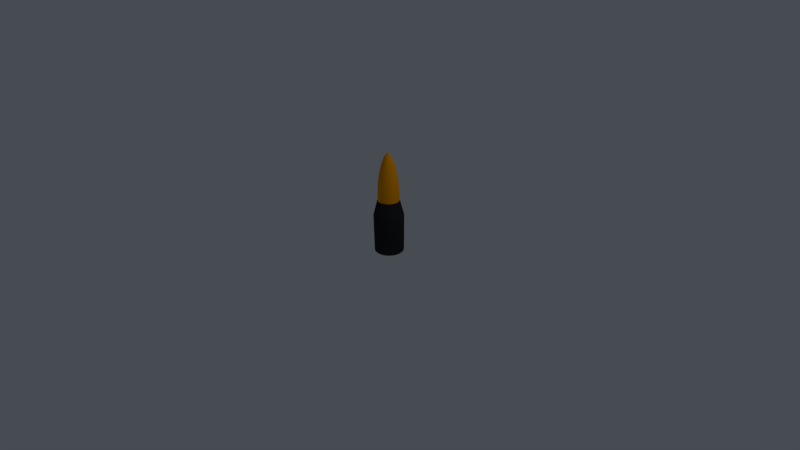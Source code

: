 # Source: shell.blend  (saved by Blender 2.79.0; exported with 4.5.12 LTS)
import bpy
from mathutils import Matrix  # noqa: F401  (used for matrix-valued properties, if any)

bpy.ops.wm.read_factory_settings(use_empty=True)
scene = bpy.context.scene
scene.name = 'Scene'

# ---- collections
col_collection_1 = bpy.data.collections.new('Collection 1'); scene.collection.children.link(col_collection_1)

# ---- materials (node trees are filled in below, after node groups)
mat_material = bpy.data.materials.new('Material')
mat_material.alpha_threshold = 0.0
mat_material.use_transparent_shadow = False
mat_material.diffuse_color = (0.02519, 0.02709, 0.0291, 1.0)
mat_material.roughness = 0.5
mat_material.line_color = (0.0, 0.0, 0.0, 1.0)
mat_material_001 = bpy.data.materials.new('Material.001')
mat_material_001.alpha_threshold = 0.0
mat_material_001.use_transparent_shadow = False
mat_material_001.diffuse_color = (1.0, 0.3728, 0.0, 1.0)
mat_material_001.roughness = 0.5

# ---- node groups
ng_auto_smooth = bpy.data.node_groups.new('Auto Smooth', 'GeometryNodeTree')
_s = ng_auto_smooth.interface.new_socket(name='Geometry', in_out='OUTPUT', socket_type='NodeSocketGeometry')
_s = ng_auto_smooth.interface.new_socket(name='Geometry', in_out='INPUT', socket_type='NodeSocketGeometry')
_s = ng_auto_smooth.interface.new_socket(name='Angle', in_out='INPUT', socket_type='NodeSocketFloat')
_s.subtype = 'ANGLE'
_s.min_value = 0.0
_s.max_value = 3.142
ng_auto_smooth.is_modifier = True
_N = ng_auto_smooth.nodes; _L = ng_auto_smooth.links
n0 = _N.new('NodeGroupOutput'); n0.name = 'Group Output'; n0.location = (480, -100)
n1 = _N.new('NodeGroupInput'); n1.name = 'Group Input'; n1.location = (-420, -300)
n2 = _N.new('NodeGroupInput'); n2.name = 'Group Input.001'; n2.location = (-60, -100)
n3 = _N.new('GeometryNodeSetShadeSmooth'); n3.name = 'Set Shade Smooth'; n3.location = (120, -100)
n3.domain = 'EDGE'
n4 = _N.new('GeometryNodeSetShadeSmooth'); n4.name = 'Set Shade Smooth.001'; n4.location = (300, -100)
n5 = _N.new('GeometryNodeInputMeshEdgeAngle'); n5.name = 'Edge Angle'; n5.location = (-420, -220)
n6 = _N.new('GeometryNodeInputEdgeSmooth'); n6.name = 'Is Edge Smooth'; n6.location = (-60, -160)
n7 = _N.new('GeometryNodeInputShadeSmooth'); n7.name = 'Is Face Smooth'; n7.location = (-240, -340)
n8 = _N.new('FunctionNodeBooleanMath'); n8.name = 'Boolean Math'; n8.location = (-60, -220)
n9 = _N.new('FunctionNodeCompare'); n9.name = 'Compare'; n9.location = (-240, -180)
n9.operation = 'LESS_EQUAL'
_L.new(n5.outputs[0], n9.inputs[0])
_L.new(n4.outputs[0], n0.inputs[0])
_L.new(n1.outputs[1], n9.inputs[1])
_L.new(n9.outputs[0], n8.inputs[0])
_L.new(n7.outputs[0], n8.inputs[1])
_L.new(n2.outputs[0], n3.inputs[0])
_L.new(n6.outputs[0], n3.inputs[1])
_L.new(n3.outputs[0], n4.inputs[0])
_L.new(n8.outputs[0], n3.inputs[2])
n0.is_active_output = True

# ---- material node trees

# ---- world
world_world = bpy.data.worlds.new('World'); scene.world = world_world
world_world.color = (0.06301, 0.07036, 0.08438)
world_world.use_sun_shadow = False
world_world.sun_shadow_jitter_overblur = 0.0
world_world.cycles.sampling_method = 'MANUAL'

# ---- cameras
cam_camera = bpy.data.cameras.new('Camera')
cam_camera.clip_start = 0.05
cam_camera.lens = 12.28
cam_camera.sensor_width = 32.0
cam_camera.sensor_height = 18.0
cam_camera.ortho_scale = 7.314
cam_camera.lens_unit = 'FOV'
cam_camera.dof.focus_distance = 0.0
cam_camera.dof.aperture_fstop = 128.0

# ---- lights
light_lamp = bpy.data.lights.new('Lamp', 'POINT')
light_lamp.transmission_factor = 0.0
light_lamp.cutoff_distance = 30.0
light_lamp.energy = 100.0
light_lamp.shadow_buffer_clip_start = 1.001
light_lamp.shadow_soft_size = 0.1
light_lamp.shadow_maximum_resolution = 0.006
light_lamp.use_absolute_resolution = True

# ---- meshes
me_cylinder = bpy.data.meshes.new('Cylinder')
me_cylinder.from_pydata([(-3.546e-08, 0.4556, -0.5484), (0.0, 0.5484, 0.827), (0.08888, 0.4468, -0.5484), (0.107, 0.5379, 0.827), (0.1743, 0.4209, -0.5484), (0.2099, 0.5067, 0.827), (0.2531, 0.3788, -0.5484), (0.3047, 0.456, 0.827), (0.3221, 0.3221, -0.5484), (0.3878, 0.3878, 0.827), (0.3788, 0.2531, -0.5484), (0.456, 0.3047, 0.827), (0.4209, 0.1743, -0.5484), (0.5067, 0.2099, 0.827), (0.4468, 0.08888, -0.5484), (0.5379, 0.107, 0.827), (0.4556, 2.715e-08, -0.5484), (0.5484, 4.141e-08, 0.827), (0.4468, -0.08888, -0.5484), (0.5379, -0.107, 0.827), (0.4209, -0.1743, -0.5484), (0.5067, -0.2099, 0.827), (0.3788, -0.2531, -0.5484), (0.456, -0.3047, 0.827), (0.3221, -0.3221, -0.5484), (0.3878, -0.3878, 0.827), (0.2531, -0.3788, -0.5484), (0.3047, -0.456, 0.827), (0.1743, -0.4209, -0.5484), (0.2099, -0.5067, 0.827), (0.08888, -0.4468, -0.5484), (0.107, -0.5379, 0.827), (-1.502e-07, -0.4556, -0.5484), (-1.787e-07, -0.5484, 0.827), (-0.08888, -0.4468, -0.5484), (-0.107, -0.5379, 0.827), (-0.1743, -0.4209, -0.5484), (-0.2099, -0.5067, 0.827), (-0.2531, -0.3788, -0.5484), (-0.3047, -0.456, 0.827), (-0.3221, -0.3221, -0.5484), (-0.3878, -0.3878, 0.827), (-0.3788, -0.2531, -0.5484), (-0.456, -0.3047, 0.827), (-0.4209, -0.1743, -0.5484), (-0.5067, -0.2099, 0.827), (-0.4468, -0.08888, -0.5484), (-0.5379, -0.107, 0.827), (-0.4556, 4.447e-07, -0.5484), (-0.5484, 5.296e-07, 0.827), (-0.4468, 0.08888, -0.5484), (-0.5379, 0.107, 0.827), (-0.4209, 0.1743, -0.5484), (-0.5067, 0.2099, 0.827), (-0.3788, 0.2531, -0.5484), (-0.456, 0.3047, 0.827), (-0.3221, 0.3221, -0.5484), (-0.3878, 0.3878, 0.827), (-0.2531, 0.3788, -0.5484), (-0.3047, 0.456, 0.827), (-0.1743, 0.4209, -0.5484), (-0.2099, 0.5067, 0.827), (-0.08888, 0.4468, -0.5484), (-0.107, 0.5379, 0.827), (-2.403e-07, 0.3996, 1.373), (0.07796, 0.3919, 1.373), (0.1529, 0.3692, 1.373), (0.222, 0.3322, 1.373), (0.2826, 0.2826, 1.373), (0.3322, 0.222, 1.373), (0.3692, 0.1529, 1.373), (0.3919, 0.07796, 1.373), (0.3996, 3.017e-08, 1.373), (0.3919, -0.07796, 1.373), (0.3692, -0.1529, 1.373), (0.3322, -0.222, 1.373), (0.2826, -0.2826, 1.373), (0.222, -0.3322, 1.373), (0.1529, -0.3692, 1.373), (0.07796, -0.3919, 1.373), (-3.705e-07, -0.3996, 1.373), (-0.07796, -0.3919, 1.373), (-0.1529, -0.3692, 1.373), (-0.222, -0.3322, 1.373), (-0.2826, -0.2826, 1.373), (-0.3322, -0.222, 1.373), (-0.3692, -0.1529, 1.373), (-0.3919, -0.07796, 1.373), (-0.3996, 3.858e-07, 1.373), (-0.3919, 0.07796, 1.373), (-0.3692, 0.1529, 1.373), (-0.3322, 0.222, 1.373), (-0.2826, 0.2826, 1.373), (-0.222, 0.3322, 1.373), (-0.1529, 0.3692, 1.373), (-0.07796, 0.3919, 1.373), (0.07439, 0.374, 1.373), (-2.481e-07, 0.3813, 1.373), (0.1459, 0.3523, 1.373), (0.2119, 0.3171, 1.373), (0.2696, 0.2696, 1.373), (0.3171, 0.2119, 1.373), (0.3523, 0.1459, 1.373), (0.374, 0.07439, 1.373), (0.3813, 2.259e-08, 1.373), (0.374, -0.07439, 1.373), (0.3523, -0.1459, 1.373), (0.3171, -0.2119, 1.373), (0.2696, -0.2696, 1.373), (0.2119, -0.3171, 1.373), (0.1459, -0.3523, 1.373), (0.07439, -0.374, 1.373), (-3.662e-07, -0.3813, 1.373), (-0.07439, -0.374, 1.373), (-0.1459, -0.3523, 1.373), (-0.2119, -0.3171, 1.373), (-0.2696, -0.2696, 1.373), (-0.3171, -0.2119, 1.373), (-0.3523, -0.1459, 1.373), (-0.374, -0.07439, 1.373), (-0.3813, 3.629e-07, 1.373), (-0.374, 0.07439, 1.373), (-0.3523, 0.1459, 1.373), (-0.3171, 0.2119, 1.373), (-0.2696, 0.2696, 1.373), (-0.2119, 0.3171, 1.373), (-0.1459, 0.3523, 1.373), (-0.07439, 0.374, 1.373), (0.07439, 0.374, 1.569), (1.678e-07, 0.3813, 1.569), (0.1459, 0.3523, 1.569), (0.2119, 0.3171, 1.569), (0.2696, 0.2696, 1.569), (0.3171, 0.2119, 1.569), (0.3523, 0.1459, 1.569), (0.374, 0.07439, 1.569), (0.3813, 2.342e-08, 1.569), (0.374, -0.07439, 1.569), (0.3523, -0.1459, 1.569), (0.3171, -0.2119, 1.569), (0.2696, -0.2696, 1.569), (0.2119, -0.3171, 1.569), (0.1459, -0.3523, 1.569), (0.07439, -0.374, 1.569), (5.002e-08, -0.3813, 1.569), (-0.07439, -0.374, 1.569), (-0.1459, -0.3523, 1.569), (-0.2119, -0.3171, 1.569), (-0.2696, -0.2696, 1.569), (-0.3171, -0.2119, 1.569), (-0.3523, -0.1459, 1.569), (-0.374, -0.07439, 1.569), (-0.3813, 3.633e-07, 1.569), (-0.374, 0.07439, 1.569), (-0.3523, 0.1459, 1.569), (-0.3171, 0.2119, 1.569), (-0.2696, 0.2696, 1.569), (-0.2119, 0.3171, 1.569), (-0.1459, 0.3523, 1.569), (-0.07439, 0.374, 1.569), (0.06733, 0.3385, 2.089), (-7.197e-09, 0.3451, 2.089), (0.1321, 0.3189, 2.089), (0.1917, 0.287, 2.089), (0.244, 0.244, 2.089), (0.287, 0.1917, 2.089), (0.3189, 0.1321, 2.089), (0.3385, 0.06733, 2.089), (0.3451, 2.224e-08, 2.089), (0.3385, -0.06733, 2.089), (0.3189, -0.1321, 2.089), (0.287, -0.1917, 2.089), (0.244, -0.244, 2.089), (0.1917, -0.287, 2.089), (0.1321, -0.3189, 2.089), (0.06733, -0.3385, 2.089), (-1.126e-07, -0.3451, 2.089), (-0.06733, -0.3385, 2.089), (-0.1321, -0.3189, 2.089), (-0.1917, -0.287, 2.089), (-0.244, -0.244, 2.089), (-0.287, -0.1917, 2.089), (-0.3189, -0.1321, 2.089), (-0.3385, -0.06733, 2.089), (-0.3451, 3.295e-07, 2.089), (-0.3385, 0.06733, 2.089), (-0.3189, 0.1321, 2.089), (-0.287, 0.1917, 2.089), (-0.244, 0.244, 2.089), (-0.1917, 0.287, 2.089), (-0.1321, 0.3189, 2.089), (-0.06733, 0.3385, 2.089), (0.05464, 0.2747, 2.444), (-6.106e-08, 0.2801, 2.444), (0.1072, 0.2588, 2.444), (0.1556, 0.2329, 2.444), (0.1981, 0.1981, 2.444), (0.2329, 0.1556, 2.444), (0.2588, 0.1072, 2.444), (0.2747, 0.05464, 2.444), (0.2801, 1.75e-08, 2.444), (0.2747, -0.05464, 2.444), (0.2588, -0.1072, 2.444), (0.2329, -0.1556, 2.444), (0.1981, -0.1981, 2.444), (0.1556, -0.2329, 2.444), (0.1072, -0.2588, 2.444), (0.05464, -0.2747, 2.444), (-1.453e-07, -0.2801, 2.444), (-0.05464, -0.2747, 2.444), (-0.1072, -0.2588, 2.444), (-0.1556, -0.2329, 2.444), (-0.1981, -0.1981, 2.444), (-0.2329, -0.1556, 2.444), (-0.2588, -0.1072, 2.444), (-0.2747, -0.05464, 2.444), (-0.2801, 2.675e-07, 2.444), (-0.2747, 0.05464, 2.444), (-0.2588, 0.1072, 2.444), (-0.2329, 0.1556, 2.444), (-0.198, 0.1981, 2.444), (-0.1556, 0.2329, 2.444), (-0.1072, 0.2588, 2.444), (-0.05464, 0.2747, 2.444), (0.03836, 0.1928, 2.724), (-5.459e-08, 0.1966, 2.724), (0.07524, 0.1817, 2.724), (0.1092, 0.1635, 2.724), (0.139, 0.139, 2.724), (0.1635, 0.1092, 2.724), (0.1817, 0.07524, 2.724), (0.1928, 0.03836, 2.724), (0.1966, 9.947e-09, 2.724), (0.1928, -0.03836, 2.724), (0.1817, -0.07524, 2.724), (0.1635, -0.1092, 2.724), (0.139, -0.139, 2.724), (0.1092, -0.1635, 2.724), (0.07524, -0.1817, 2.724), (0.03836, -0.1928, 2.724), (-1.101e-07, -0.1966, 2.724), (-0.03836, -0.1928, 2.724), (-0.07524, -0.1817, 2.724), (-0.1092, -0.1635, 2.724), (-0.139, -0.139, 2.724), (-0.1635, -0.1092, 2.724), (-0.1817, -0.07524, 2.724), (-0.1928, -0.03836, 2.724), (-0.1966, 1.867e-07, 2.724), (-0.1928, 0.03836, 2.724), (-0.1817, 0.07524, 2.724), (-0.1635, 0.1092, 2.724), (-0.139, 0.139, 2.724), (-0.1092, 0.1635, 2.724), (-0.07524, 0.1817, 2.724), (-0.03836, 0.1928, 2.724), (0.02421, 0.1217, 2.881), (-1.503e-07, 0.1241, 2.881), (0.04749, 0.1146, 2.881), (0.06894, 0.1032, 2.881), (0.08774, 0.08775, 2.881), (0.1032, 0.06894, 2.881), (0.1146, 0.04749, 2.881), (0.1217, 0.02421, 2.881), (0.1241, 4.451e-09, 2.881), (0.1217, -0.02421, 2.881), (0.1146, -0.04749, 2.881), (0.1032, -0.06894, 2.881), (0.08774, -0.08775, 2.881), (0.06894, -0.1032, 2.881), (0.04749, -0.1146, 2.881), (0.02421, -0.1217, 2.881), (-1.804e-07, -0.1241, 2.881), (-0.02421, -0.1217, 2.881), (-0.04749, -0.1146, 2.881), (-0.06894, -0.1032, 2.881), (-0.08775, -0.08774, 2.881), (-0.1032, -0.06894, 2.881), (-0.1146, -0.04749, 2.881), (-0.1217, -0.02421, 2.881), (-0.1241, 1.159e-07, 2.881), (-0.1217, 0.02421, 2.881), (-0.1146, 0.04749, 2.881), (-0.1032, 0.06894, 2.881), (-0.08775, 0.08775, 2.881), (-0.06894, 0.1032, 2.881), (-0.04749, 0.1146, 2.881), (-0.02421, 0.1217, 2.881), (0.01396, 0.07018, 2.969), (-1.595e-07, 0.07155, 2.969), (0.02738, 0.0661, 2.969), (0.03975, 0.05949, 2.969), (0.05059, 0.05059, 2.969), (0.05949, 0.03975, 2.969), (0.0661, 0.02738, 2.969), (0.07018, 0.01396, 2.969), (0.07155, 1.264e-09, 2.969), (0.07018, -0.01396, 2.969), (0.0661, -0.02738, 2.969), (0.05949, -0.03975, 2.969), (0.05059, -0.05059, 2.969), (0.03975, -0.05949, 2.969), (0.02738, -0.0661, 2.969), (0.01396, -0.07018, 2.969), (-1.752e-07, -0.07155, 2.969), (-0.01396, -0.07018, 2.969), (-0.02738, -0.0661, 2.969), (-0.03975, -0.05949, 2.969), (-0.05059, -0.05059, 2.969), (-0.05949, -0.03975, 2.969), (-0.0661, -0.02738, 2.969), (-0.07018, -0.01396, 2.969), (-0.07155, 6.513e-08, 2.969), (-0.07018, 0.01396, 2.969), (-0.0661, 0.02738, 2.969), (-0.05949, 0.03975, 2.969), (-0.05059, 0.05059, 2.969), (-0.03975, 0.05949, 2.969), (-0.02738, 0.0661, 2.969), (-0.01396, 0.07018, 2.969), (0.008219, 0.04132, 3.005), (-1.54e-07, 0.04213, 3.005), (0.01612, 0.03892, 3.005), (0.02341, 0.03503, 3.005), (0.02979, 0.02979, 3.005), (0.03503, 0.02341, 3.005), (0.03892, 0.01612, 3.005), (0.04132, 0.008219, 3.005), (0.04213, 2.882e-10, 3.005), (0.04132, -0.008219, 3.005), (0.03892, -0.01612, 3.005), (0.03503, -0.02341, 3.005), (0.02979, -0.02979, 3.005), (0.02341, -0.03503, 3.005), (0.01612, -0.03892, 3.005), (0.008219, -0.04132, 3.005), (-1.646e-07, -0.04213, 3.005), (-0.008219, -0.04132, 3.005), (-0.01612, -0.03892, 3.005), (-0.02341, -0.03503, 3.005), (-0.02979, -0.02979, 3.005), (-0.03503, -0.02341, 3.005), (-0.03892, -0.01612, 3.005), (-0.04132, -0.008219, 3.005), (-0.04213, 3.804e-08, 3.005), (-0.04132, 0.008219, 3.005), (-0.03892, 0.01612, 3.005), (-0.03503, 0.02341, 3.005), (-0.02979, 0.02979, 3.005), (-0.02341, 0.03503, 3.005), (-0.01612, 0.03892, 3.005), (-0.008219, 0.04132, 3.005), (-9.282e-08, 1.195e-08, 3.029), (0.3878, 0.3878, 0.827), (0.456, 0.3047, 0.827), (0.3047, -0.456, 0.827), (0.2099, -0.5067, 0.827), (0.0, 0.5484, 0.827), (0.107, 0.5379, 0.827), (-0.5067, -0.2099, 0.827), (-0.5379, -0.107, 0.827), (-0.107, 0.5379, 0.827), (0.5379, -0.107, 0.827), (0.5067, -0.2099, 0.827), (-0.2099, -0.5067, 0.827), (-0.3047, -0.456, 0.827), (-0.456, 0.3047, 0.827), (-0.3878, 0.3878, 0.827), (0.5067, 0.2099, 0.827), (0.107, -0.5379, 0.827), (-0.5484, 5.296e-07, 0.827), (0.2099, 0.5067, 0.827), (0.456, -0.3047, 0.827), (-0.3878, -0.3878, 0.827), (-0.3047, 0.456, 0.827), (0.5379, 0.107, 0.827), (-1.787e-07, -0.5484, 0.827), (-0.5379, 0.107, 0.827), (0.3047, 0.456, 0.827), (0.3878, -0.3878, 0.827), (-0.456, -0.3047, 0.827), (-0.2099, 0.5067, 0.827), (0.5484, 4.141e-08, 0.827), (-0.107, -0.5379, 0.827), (-0.5067, 0.2099, 0.827), (0.0, 0.5484, -0.5484), (0.107, 0.5379, -0.5484), (0.2099, 0.5067, -0.5484), (0.3047, 0.456, -0.5484), (0.3878, 0.3878, -0.5484), (0.456, 0.3047, -0.5484), (0.5067, 0.2099, -0.5484), (0.5379, 0.107, -0.5484), (0.5484, 4.141e-08, -0.5484), (0.5379, -0.107, -0.5484), (0.5067, -0.2099, -0.5484), (0.456, -0.3047, -0.5484), (0.3878, -0.3878, -0.5484), (0.3047, -0.456, -0.5484), (0.2099, -0.5067, -0.5484), (0.107, -0.5379, -0.5484), (-1.787e-07, -0.5484, -0.5484), (-0.107, -0.5379, -0.5484), (-0.2099, -0.5067, -0.5484), (-0.3047, -0.456, -0.5484), (-0.3878, -0.3878, -0.5484), (-0.456, -0.3047, -0.5484), (-0.5067, -0.2099, -0.5484), (-0.5379, -0.107, -0.5484), (-0.5484, 5.296e-07, -0.5484), (-0.5379, 0.107, -0.5484), (-0.5067, 0.2099, -0.5484), (-0.456, 0.3047, -0.5484), (-0.3878, 0.3878, -0.5484), (-0.3047, 0.456, -0.5484), (-0.2099, 0.5067, -0.5484), (-0.107, 0.5379, -0.5484), (-3.041e-08, 0.4184, -0.4918), (0.08162, 0.4103, -0.4918), (0.1601, 0.3865, -0.4918), (0.2324, 0.3479, -0.4918), (0.2958, 0.2958, -0.4918), (0.3479, 0.2324, -0.4918), (0.3865, 0.1601, -0.4918), (0.4103, 0.08162, -0.4918), (0.4184, 2.494e-08, -0.4918), (0.4103, -0.08162, -0.4918), (0.3865, -0.1601, -0.4918), (0.3479, -0.2324, -0.4918), (0.2958, -0.2958, -0.4918), (0.2324, -0.3479, -0.4918), (0.1601, -0.3865, -0.4918), (0.08162, -0.4103, -0.4918), (-1.358e-07, -0.4184, -0.4918), (-0.08162, -0.4103, -0.4918), (-0.1601, -0.3865, -0.4918), (-0.2324, -0.3479, -0.4918), (-0.2958, -0.2958, -0.4918), (-0.3479, -0.2324, -0.4918), (-0.3865, -0.1601, -0.4918), (-0.4103, -0.08162, -0.4918), (-0.4184, 4.084e-07, -0.4918), (-0.4103, 0.08162, -0.4918), (-0.3865, 0.1601, -0.4918), (-0.3479, 0.2324, -0.4918), (-0.2958, 0.2958, -0.4918), (-0.2324, 0.3479, -0.4918), (-0.1601, 0.3865, -0.4918), (-0.08162, 0.4103, -0.4918)], [], [(385, 1, 3, 386), (386, 3, 5, 387), (387, 5, 7, 388), (388, 7, 9, 389), (389, 9, 11, 390), (390, 11, 13, 391), (391, 13, 15, 392), (392, 15, 17, 393), (393, 17, 19, 394), (394, 19, 21, 395), (395, 21, 23, 396), (396, 23, 25, 397), (397, 25, 27, 398), (398, 27, 29, 399), (399, 29, 31, 400), (400, 31, 33, 401), (401, 33, 35, 402), (402, 35, 37, 403), (403, 37, 39, 404), (404, 39, 41, 405), (405, 41, 43, 406), (406, 43, 45, 407), (407, 45, 47, 408), (408, 47, 49, 409), (409, 49, 51, 410), (410, 51, 53, 411), (411, 53, 55, 412), (412, 55, 57, 413), (413, 57, 59, 414), (414, 59, 61, 415), (354, 353, 68, 69), (415, 61, 63, 416), (416, 63, 1, 385), (38, 40, 437, 436), (356, 355, 77, 78), (358, 357, 64, 65), (360, 359, 86, 87), (357, 361, 95, 64), (363, 362, 73, 74), (365, 364, 82, 83), (367, 366, 91, 92), (368, 354, 69, 70), (369, 356, 78, 79), (370, 360, 87, 88), (371, 358, 65, 66), (372, 363, 74, 75), (373, 365, 83, 84), (374, 367, 92, 93), (375, 368, 70, 71), (376, 369, 79, 80), (377, 370, 88, 89), (378, 371, 66, 67), (379, 372, 75, 76), (380, 373, 84, 85), (381, 374, 93, 94), (382, 375, 71, 72), (383, 376, 80, 81), (384, 377, 89, 90), (353, 378, 67, 68), (355, 379, 76, 77), (359, 380, 85, 86), (361, 381, 94, 95), (362, 382, 72, 73), (364, 383, 81, 82), (366, 384, 90, 91), (76, 75, 107, 108), (89, 88, 120, 121), (75, 74, 106, 107), (88, 87, 119, 120), (74, 73, 105, 106), (87, 86, 118, 119), (73, 72, 104, 105), (86, 85, 117, 118), (72, 71, 103, 104), (85, 84, 116, 117), (71, 70, 102, 103), (84, 83, 115, 116), (70, 69, 101, 102), (83, 82, 114, 115), (64, 95, 127, 97), (69, 68, 100, 101), (82, 81, 113, 114), (95, 94, 126, 127), (68, 67, 99, 100), (81, 80, 112, 113), (94, 93, 125, 126), (67, 66, 98, 99), (80, 79, 111, 112), (93, 92, 124, 125), (66, 65, 96, 98), (79, 78, 110, 111), (92, 91, 123, 124), (65, 64, 97, 96), (78, 77, 109, 110), (91, 90, 122, 123), (77, 76, 108, 109), (90, 89, 121, 122), (122, 121, 153, 154), (130, 128, 160, 162), (109, 108, 140, 141), (123, 122, 154, 155), (110, 109, 141, 142), (96, 97, 129, 128), (124, 123, 155, 156), (111, 110, 142, 143), (98, 96, 128, 130), (125, 124, 156, 157), (112, 111, 143, 144), (99, 98, 130, 131), (126, 125, 157, 158), (113, 112, 144, 145), (100, 99, 131, 132), (127, 126, 158, 159), (114, 113, 145, 146), (101, 100, 132, 133), (97, 127, 159, 129), (115, 114, 146, 147), (102, 101, 133, 134), (116, 115, 147, 148), (103, 102, 134, 135), (117, 116, 148, 149), (104, 103, 135, 136), (118, 117, 149, 150), (105, 104, 136, 137), (119, 118, 150, 151), (106, 105, 137, 138), (120, 119, 151, 152), (107, 106, 138, 139), (121, 120, 152, 153), (108, 107, 139, 140), (165, 164, 196, 197), (157, 156, 188, 189), (144, 143, 175, 176), (131, 130, 162, 163), (158, 157, 189, 190), (145, 144, 176, 177), (132, 131, 163, 164), (159, 158, 190, 191), (146, 145, 177, 178), (133, 132, 164, 165), (129, 159, 191, 161), (147, 146, 178, 179), (134, 133, 165, 166), (148, 147, 179, 180), (135, 134, 166, 167), (149, 148, 180, 181), (136, 135, 167, 168), (150, 149, 181, 182), (137, 136, 168, 169), (151, 150, 182, 183), (138, 137, 169, 170), (152, 151, 183, 184), (139, 138, 170, 171), (153, 152, 184, 185), (140, 139, 171, 172), (154, 153, 185, 186), (141, 140, 172, 173), (155, 154, 186, 187), (142, 141, 173, 174), (128, 129, 161, 160), (156, 155, 187, 188), (143, 142, 174, 175), (200, 199, 231, 232), (161, 191, 223, 193), (179, 178, 210, 211), (166, 165, 197, 198), (180, 179, 211, 212), (167, 166, 198, 199), (181, 180, 212, 213), (168, 167, 199, 200), (182, 181, 213, 214), (169, 168, 200, 201), (183, 182, 214, 215), (170, 169, 201, 202), (184, 183, 215, 216), (171, 170, 202, 203), (185, 184, 216, 217), (172, 171, 203, 204), (186, 185, 217, 218), (173, 172, 204, 205), (187, 186, 218, 219), (174, 173, 205, 206), (160, 161, 193, 192), (188, 187, 219, 220), (175, 174, 206, 207), (162, 160, 192, 194), (189, 188, 220, 221), (176, 175, 207, 208), (163, 162, 194, 195), (190, 189, 221, 222), (177, 176, 208, 209), (164, 163, 195, 196), (191, 190, 222, 223), (178, 177, 209, 210), (235, 234, 266, 267), (214, 213, 245, 246), (201, 200, 232, 233), (215, 214, 246, 247), (202, 201, 233, 234), (216, 215, 247, 248), (203, 202, 234, 235), (217, 216, 248, 249), (204, 203, 235, 236), (218, 217, 249, 250), (205, 204, 236, 237), (219, 218, 250, 251), (206, 205, 237, 238), (192, 193, 225, 224), (220, 219, 251, 252), (207, 206, 238, 239), (194, 192, 224, 226), (221, 220, 252, 253), (208, 207, 239, 240), (195, 194, 226, 227), (222, 221, 253, 254), (209, 208, 240, 241), (196, 195, 227, 228), (223, 222, 254, 255), (210, 209, 241, 242), (197, 196, 228, 229), (193, 223, 255, 225), (211, 210, 242, 243), (198, 197, 229, 230), (212, 211, 243, 244), (199, 198, 230, 231), (213, 212, 244, 245), (270, 269, 301, 302), (249, 248, 280, 281), (236, 235, 267, 268), (250, 249, 281, 282), (237, 236, 268, 269), (251, 250, 282, 283), (238, 237, 269, 270), (224, 225, 257, 256), (252, 251, 283, 284), (239, 238, 270, 271), (226, 224, 256, 258), (253, 252, 284, 285), (240, 239, 271, 272), (227, 226, 258, 259), (254, 253, 285, 286), (241, 240, 272, 273), (228, 227, 259, 260), (255, 254, 286, 287), (242, 241, 273, 274), (229, 228, 260, 261), (225, 255, 287, 257), (243, 242, 274, 275), (230, 229, 261, 262), (244, 243, 275, 276), (231, 230, 262, 263), (245, 244, 276, 277), (232, 231, 263, 264), (246, 245, 277, 278), (233, 232, 264, 265), (247, 246, 278, 279), (234, 233, 265, 266), (248, 247, 279, 280), (305, 304, 336, 337), (256, 257, 289, 288), (284, 283, 315, 316), (271, 270, 302, 303), (258, 256, 288, 290), (285, 284, 316, 317), (272, 271, 303, 304), (259, 258, 290, 291), (286, 285, 317, 318), (273, 272, 304, 305), (260, 259, 291, 292), (287, 286, 318, 319), (274, 273, 305, 306), (261, 260, 292, 293), (257, 287, 319, 289), (275, 274, 306, 307), (262, 261, 293, 294), (276, 275, 307, 308), (263, 262, 294, 295), (277, 276, 308, 309), (264, 263, 295, 296), (278, 277, 309, 310), (265, 264, 296, 297), (279, 278, 310, 311), (266, 265, 297, 298), (280, 279, 311, 312), (267, 266, 298, 299), (281, 280, 312, 313), (268, 267, 299, 300), (282, 281, 313, 314), (269, 268, 300, 301), (283, 282, 314, 315), (340, 339, 352), (292, 291, 323, 324), (319, 318, 350, 351), (306, 305, 337, 338), (293, 292, 324, 325), (289, 319, 351, 321), (307, 306, 338, 339), (294, 293, 325, 326), (308, 307, 339, 340), (295, 294, 326, 327), (309, 308, 340, 341), (296, 295, 327, 328), (310, 309, 341, 342), (297, 296, 328, 329), (311, 310, 342, 343), (298, 297, 329, 330), (312, 311, 343, 344), (299, 298, 330, 331), (313, 312, 344, 345), (300, 299, 331, 332), (314, 313, 345, 346), (301, 300, 332, 333), (315, 314, 346, 347), (302, 301, 333, 334), (288, 289, 321, 320), (316, 315, 347, 348), (303, 302, 334, 335), (290, 288, 320, 322), (317, 316, 348, 349), (304, 303, 335, 336), (291, 290, 322, 323), (318, 317, 349, 350), (327, 326, 352), (341, 340, 352), (328, 327, 352), (342, 341, 352), (329, 328, 352), (343, 342, 352), (330, 329, 352), (344, 343, 352), (331, 330, 352), (345, 344, 352), (332, 331, 352), (346, 345, 352), (333, 332, 352), (347, 346, 352), (334, 333, 352), (320, 321, 352), (348, 347, 352), (335, 334, 352), (322, 320, 352), (349, 348, 352), (336, 335, 352), (323, 322, 352), (350, 349, 352), (337, 336, 352), (324, 323, 352), (351, 350, 352), (338, 337, 352), (325, 324, 352), (321, 351, 352), (339, 338, 352), (326, 325, 352), (55, 53, 384, 366), (37, 35, 383, 364), (19, 17, 382, 362), (63, 61, 381, 361), (45, 43, 380, 359), (27, 25, 379, 355), (9, 7, 378, 353), (53, 51, 377, 384), (35, 33, 376, 383), (17, 15, 375, 382), (61, 59, 374, 381), (43, 41, 373, 380), (25, 23, 372, 379), (7, 5, 371, 378), (51, 49, 370, 377), (33, 31, 369, 376), (15, 13, 368, 375), (59, 57, 367, 374), (41, 39, 365, 373), (23, 21, 363, 372), (5, 3, 358, 371), (49, 47, 360, 370), (31, 29, 356, 369), (13, 11, 354, 368), (57, 55, 366, 367), (39, 37, 364, 365), (21, 19, 362, 363), (1, 63, 361, 357), (47, 45, 359, 360), (3, 1, 357, 358), (29, 27, 355, 356), (11, 9, 353, 354), (2, 0, 385, 386), (4, 2, 386, 387), (6, 4, 387, 388), (8, 6, 388, 389), (10, 8, 389, 390), (12, 10, 390, 391), (14, 12, 391, 392), (16, 14, 392, 393), (18, 16, 393, 394), (20, 18, 394, 395), (22, 20, 395, 396), (24, 22, 396, 397), (26, 24, 397, 398), (28, 26, 398, 399), (30, 28, 399, 400), (32, 30, 400, 401), (34, 32, 401, 402), (36, 34, 402, 403), (38, 36, 403, 404), (40, 38, 404, 405), (42, 40, 405, 406), (44, 42, 406, 407), (46, 44, 407, 408), (48, 46, 408, 409), (50, 48, 409, 410), (52, 50, 410, 411), (54, 52, 411, 412), (56, 54, 412, 413), (58, 56, 413, 414), (60, 58, 414, 415), (62, 60, 415, 416), (0, 62, 416, 385), (417, 418, 419, 420, 421, 422, 423, 424, 425, 426, 427, 428, 429, 430, 431, 432, 433, 434, 435, 436, 437, 438, 439, 440, 441, 442, 443, 444, 445, 446, 447, 448), (12, 14, 424, 423), (40, 42, 438, 437), (14, 16, 425, 424), (42, 44, 439, 438), (16, 18, 426, 425), (44, 46, 440, 439), (18, 20, 427, 426), (46, 48, 441, 440), (20, 22, 428, 427), (48, 50, 442, 441), (22, 24, 429, 428), (50, 52, 443, 442), (24, 26, 430, 429), (52, 54, 444, 443), (26, 28, 431, 430), (0, 2, 418, 417), (54, 56, 445, 444), (28, 30, 432, 431), (2, 4, 419, 418), (56, 58, 446, 445), (30, 32, 433, 432), (4, 6, 420, 419), (58, 60, 447, 446), (32, 34, 434, 433), (6, 8, 421, 420), (60, 62, 448, 447), (34, 36, 435, 434), (8, 10, 422, 421), (62, 0, 417, 448), (36, 38, 436, 435), (10, 12, 423, 422)])
me_cylinder.polygons.foreach_set('use_smooth', [True] * 449)
me_cylinder.polygons.foreach_set('material_index', [0, 0, 0, 0, 0, 0, 0, 0, 0, 0, 0, 0, 0, 0, 0, 0, 0, 0, 0, 0, 0, 0, 0, 0, 0, 0, 0, 0, 0, 0, 0, 0, 0, 0, 0, 0, 0, 0, 0, 0, 0, 0, 0, 0, 0, 0, 0, 0, 0, 0, 0, 0, 0, 0, 0, 0, 0, 0, 0, 0, 0, 0, 0, 0, 0, 0, 0, 0, 0, 0, 0, 0, 0, 0, 0, 0, 0, 0, 0, 0, 0, 0, 0, 0, 0, 0, 0, 0, 0, 0, 0, 0, 0, 0, 0, 0, 0, 1, 1, 1, 1, 1, 1, 1, 1, 1, 1, 1, 1, 1, 1, 1, 1, 1, 1, 1, 1, 1, 1, 1, 1, 1, 1, 1, 1, 1, 1, 1, 1, 1, 1, 1, 1, 1, 1, 1, 1, 1, 1, 1, 1, 1, 1, 1, 1, 1, 1, 1, 1, 1, 1, 1, 1, 1, 1, 1, 1, 1, 1, 1, 1, 1, 1, 1, 1, 1, 1, 1, 1, 1, 1, 1, 1, 1, 1, 1, 1, 1, 1, 1, 1, 1, 1, 1, 1, 1, 1, 1, 1, 1, 1, 1, 1, 1, 1, 1, 1, 1, 1, 1, 1, 1, 1, 1, 1, 1, 1, 1, 1, 1, 1, 1, 1, 1, 1, 1, 1, 1, 1, 1, 1, 1, 1, 1, 1, 1, 1, 1, 1, 1, 1, 1, 1, 1, 1, 1, 1, 1, 1, 1, 1, 1, 1, 1, 1, 1, 1, 1, 1, 1, 1, 1, 1, 1, 1, 1, 1, 1, 1, 1, 1, 1, 1, 1, 1, 1, 1, 1, 1, 1, 1, 1, 1, 1, 1, 1, 1, 1, 1, 1, 1, 1, 1, 1, 1, 1, 1, 1, 1, 1, 1, 1, 1, 1, 1, 1, 1, 1, 1, 1, 1, 1, 1, 1, 1, 1, 1, 1, 1, 1, 1, 1, 1, 1, 1, 1, 1, 1, 1, 1, 1, 1, 1, 1, 1, 1, 1, 1, 1, 1, 1, 1, 1, 1, 1, 1, 1, 1, 1, 1, 1, 1, 1, 1, 1, 1, 1, 1, 1, 1, 1, 1, 1, 0, 0, 0, 0, 0, 0, 0, 0, 0, 0, 0, 0, 0, 0, 0, 0, 0, 0, 0, 0, 0, 0, 0, 0, 0, 0, 0, 0, 0, 0, 0, 0, 0, 0, 0, 0, 0, 0, 0, 0, 0, 0, 0, 0, 0, 0, 0, 0, 0, 0, 0, 0, 0, 0, 0, 0, 0, 0, 0, 0, 0, 0, 0, 0, 0, 0, 0, 0, 0, 0, 0, 0, 0, 0, 0, 0, 0, 0, 0, 0, 0, 0, 0, 0, 0, 0, 0, 0, 0, 0, 0, 0, 0, 0, 0, 0])
me_cylinder.materials.append(mat_material)
me_cylinder.materials.append(mat_material_001)
me_cylinder.use_remesh_preserve_volume = False
me_cylinder.use_remesh_preserve_attributes = False
me_cylinder.use_mirror_vertex_groups = False
me_cylinder.update()

# ---- objects
ob_cylinder = bpy.data.objects.new('Cylinder', me_cylinder)
ob_lamp = bpy.data.objects.new('Lamp', light_lamp)
ob_camera = bpy.data.objects.new('Camera', cam_camera)

# ---- transforms, parenting, visibility, modifiers, constraints
ob_cylinder.location = (0.0, 0.0, 0.0)
ob_cylinder.lineart.crease_threshold = 0.0
_m = ob_cylinder.modifiers.new('Auto Smooth', 'NODES')
_m.node_group = ng_auto_smooth
_gi = [s.identifier for s in ng_auto_smooth.interface.items_tree if s.item_type == 'SOCKET' and s.in_out == 'INPUT']
_m[_gi[1]] = 0.5236  # Angle
ob_lamp.location = (4.076, 1.005, 5.904)
ob_lamp.rotation_euler = (0.6503, 0.05522, 1.866)
ob_lamp.lock_rotations_4d = False
ob_lamp.empty_display_type = 'ARROWS'
ob_lamp.color = (0.0, 0.0, 0.0, 0.0)
ob_lamp.lineart.crease_threshold = 0.0
ob_camera.location = (7.481, -6.508, 5.344)
ob_camera.rotation_euler = (1.109, 0.0, 0.8149)
ob_camera.lock_rotations_4d = False
ob_camera.empty_display_type = 'ARROWS'
ob_camera.color = (0.0, 0.0, 0.0, 0.0)
ob_camera.display_type = 'WIRE'
ob_camera.lineart.crease_threshold = 0.0

# ---- collection membership
col_collection_1.objects.link(ob_cylinder)
col_collection_1.objects.link(ob_lamp)
col_collection_1.objects.link(ob_camera)

# ---- scene / render settings (as saved in the file)
scene.camera = ob_camera
scene.frame_start = 1; scene.frame_end = 250; scene.frame_set(0)
scene.render.engine = 'BLENDER_EEVEE_NEXT'
scene.render.image_settings.compression = 3
scene.render.fps = 30
scene.render.dither_intensity = 0.0
scene.render.film_transparent = True
scene.cycles.use_denoising = False
scene.cycles.samples = 128
scene.cycles.sampling_pattern = 'TABULATED_SOBOL'
scene.cycles.use_adaptive_sampling = False
scene.cycles.use_light_tree = False
scene.cycles.blur_glossy = 0.0
scene.cycles.sample_clamp_indirect = 0.0
scene.view_settings.view_transform = 'Standard'
bpy.context.view_layer.update()
